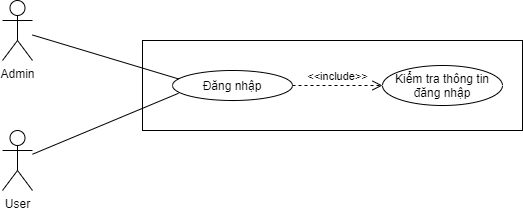

The diagram above was exported from draw.io. Its source (the exported page's mxGraphModel, read from the mxfile embedded in the PNG):
<mxGraphModel dx="960" dy="563" grid="1" gridSize="10" guides="1" tooltips="1" connect="1" arrows="1" fold="1" page="1" pageScale="1" pageWidth="827" pageHeight="1169" math="0" shadow="0">
  <root>
    <mxCell id="0" />
    <mxCell id="1" parent="0" />
    <mxCell id="I7lk7pBXnd2Mb0CN8hPB-8" value="" style="rounded=0;whiteSpace=wrap;html=1;" vertex="1" parent="1">
      <mxGeometry x="260" y="140" width="380" height="90" as="geometry" />
    </mxCell>
    <mxCell id="I7lk7pBXnd2Mb0CN8hPB-1" value="User" style="shape=umlActor;verticalLabelPosition=bottom;verticalAlign=top;html=1;outlineConnect=0;" vertex="1" parent="1">
      <mxGeometry x="120" y="230" width="30" height="60" as="geometry" />
    </mxCell>
    <mxCell id="I7lk7pBXnd2Mb0CN8hPB-2" value="Admin" style="shape=umlActor;verticalLabelPosition=bottom;verticalAlign=top;html=1;outlineConnect=0;" vertex="1" parent="1">
      <mxGeometry x="120" y="100" width="30" height="60" as="geometry" />
    </mxCell>
    <mxCell id="I7lk7pBXnd2Mb0CN8hPB-3" value="Đăng nhập" style="ellipse;whiteSpace=wrap;html=1;" vertex="1" parent="1">
      <mxGeometry x="290" y="170" width="120" height="30" as="geometry" />
    </mxCell>
    <mxCell id="I7lk7pBXnd2Mb0CN8hPB-4" value="Kiểm tra thông tin đăng nhập" style="ellipse;whiteSpace=wrap;html=1;" vertex="1" parent="1">
      <mxGeometry x="500" y="165" width="120" height="40" as="geometry" />
    </mxCell>
    <mxCell id="I7lk7pBXnd2Mb0CN8hPB-5" value="" style="endArrow=none;html=1;entryX=0.05;entryY=0.28;entryDx=0;entryDy=0;entryPerimeter=0;" edge="1" parent="1" source="I7lk7pBXnd2Mb0CN8hPB-2" target="I7lk7pBXnd2Mb0CN8hPB-3">
      <mxGeometry width="50" height="50" relative="1" as="geometry">
        <mxPoint x="390" y="310" as="sourcePoint" />
        <mxPoint x="440" y="260" as="targetPoint" />
      </mxGeometry>
    </mxCell>
    <mxCell id="I7lk7pBXnd2Mb0CN8hPB-6" value="" style="endArrow=none;html=1;entryX=0.05;entryY=0.76;entryDx=0;entryDy=0;entryPerimeter=0;" edge="1" parent="1" source="I7lk7pBXnd2Mb0CN8hPB-1" target="I7lk7pBXnd2Mb0CN8hPB-3">
      <mxGeometry width="50" height="50" relative="1" as="geometry">
        <mxPoint x="390" y="310" as="sourcePoint" />
        <mxPoint x="440" y="260" as="targetPoint" />
      </mxGeometry>
    </mxCell>
    <mxCell id="I7lk7pBXnd2Mb0CN8hPB-7" value="&amp;lt;&amp;lt;include&amp;gt;&amp;gt;" style="html=1;verticalAlign=bottom;endArrow=open;dashed=1;endSize=8;exitX=1;exitY=0.5;exitDx=0;exitDy=0;entryX=0;entryY=0.5;entryDx=0;entryDy=0;" edge="1" parent="1" source="I7lk7pBXnd2Mb0CN8hPB-3" target="I7lk7pBXnd2Mb0CN8hPB-4">
      <mxGeometry relative="1" as="geometry">
        <mxPoint x="450" y="280" as="sourcePoint" />
        <mxPoint x="370" y="280" as="targetPoint" />
      </mxGeometry>
    </mxCell>
  </root>
</mxGraphModel>